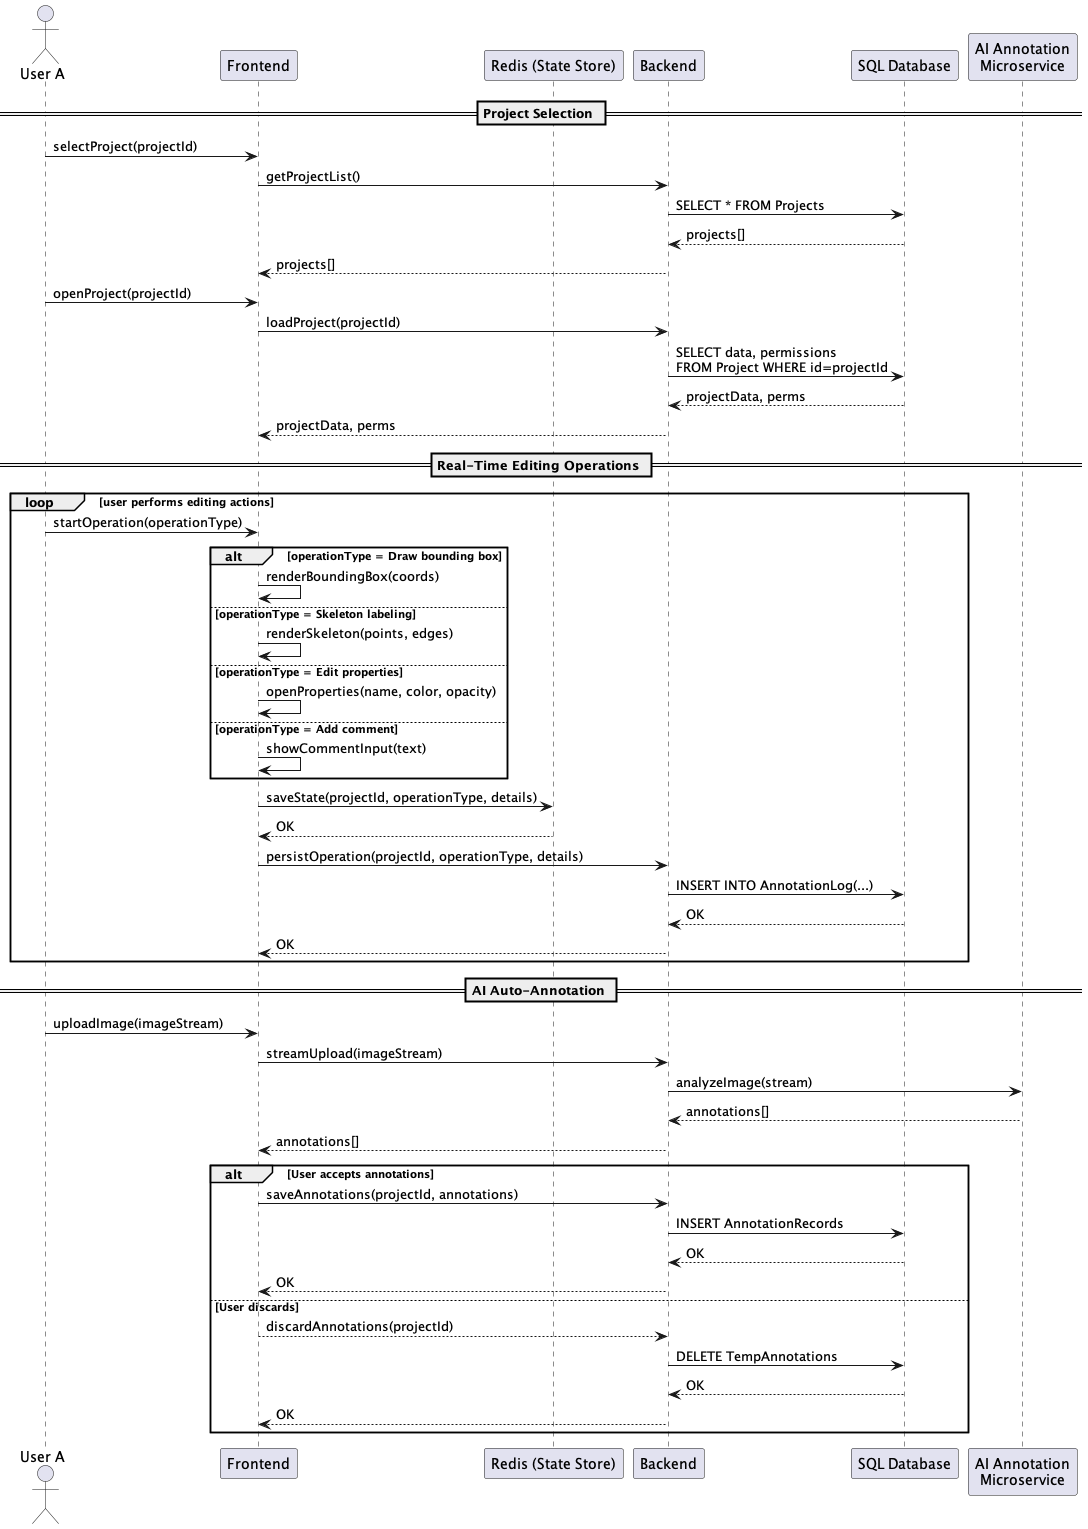

The diagram above was rendered by PlantUML. Its source (embedded in the PNG):
@startuml Annotation Tool
actor UserA as "User A"
participant Frontend
participant Redis      as "Redis (State Store)"
participant Backend
participant SQLDB      as "SQL Database"
participant AIService  as "AI Annotation\nMicroservice"

== Project Selection ==
UserA -> Frontend        : selectProject(projectId)
Frontend -> Backend      : getProjectList()
Backend -> SQLDB         : SELECT * FROM Projects
SQLDB --> Backend        : projects[]
Backend --> Frontend     : projects[]

UserA -> Frontend        : openProject(projectId)
Frontend -> Backend      : loadProject(projectId)
Backend -> SQLDB         : SELECT data, permissions\nFROM Project WHERE id=projectId
SQLDB --> Backend        : projectData, perms
Backend --> Frontend     : projectData, perms

== Real-Time Editing Operations ==
loop user performs editing actions
    UserA -> Frontend    : startOperation(operationType)
    alt operationType = Draw bounding box
        Frontend -> Frontend : renderBoundingBox(coords)
    else operationType = Skeleton labeling
        Frontend -> Frontend : renderSkeleton(points, edges)
    else operationType = Edit properties
        Frontend -> Frontend : openProperties(name, color, opacity)
    else operationType = Add comment
        Frontend -> Frontend : showCommentInput(text)
    end

    Frontend -> Redis    : saveState(projectId, operationType, details)
    Redis --> Frontend   : OK

    Frontend -> Backend  : persistOperation(projectId, operationType, details)
    Backend -> SQLDB     : INSERT INTO AnnotationLog(...)
    SQLDB --> Backend    : OK
    Backend --> Frontend : OK
end

== AI Auto-Annotation ==
UserA -> Frontend        : uploadImage(imageStream)
Frontend -> Backend      : streamUpload(imageStream)
Backend -> AIService     : analyzeImage(stream)
AIService --> Backend    : annotations[]
Backend --> Frontend     : annotations[]

alt User accepts annotations
    Frontend -> Backend  : saveAnnotations(projectId, annotations)
    Backend -> SQLDB     : INSERT AnnotationRecords
    SQLDB --> Backend    : OK
    Backend --> Frontend : OK
else User discards
    Frontend --> Backend : discardAnnotations(projectId)
    Backend -> SQLDB     : DELETE TempAnnotations
    SQLDB --> Backend    : OK
    Backend --> Frontend : OK
end

@enduml